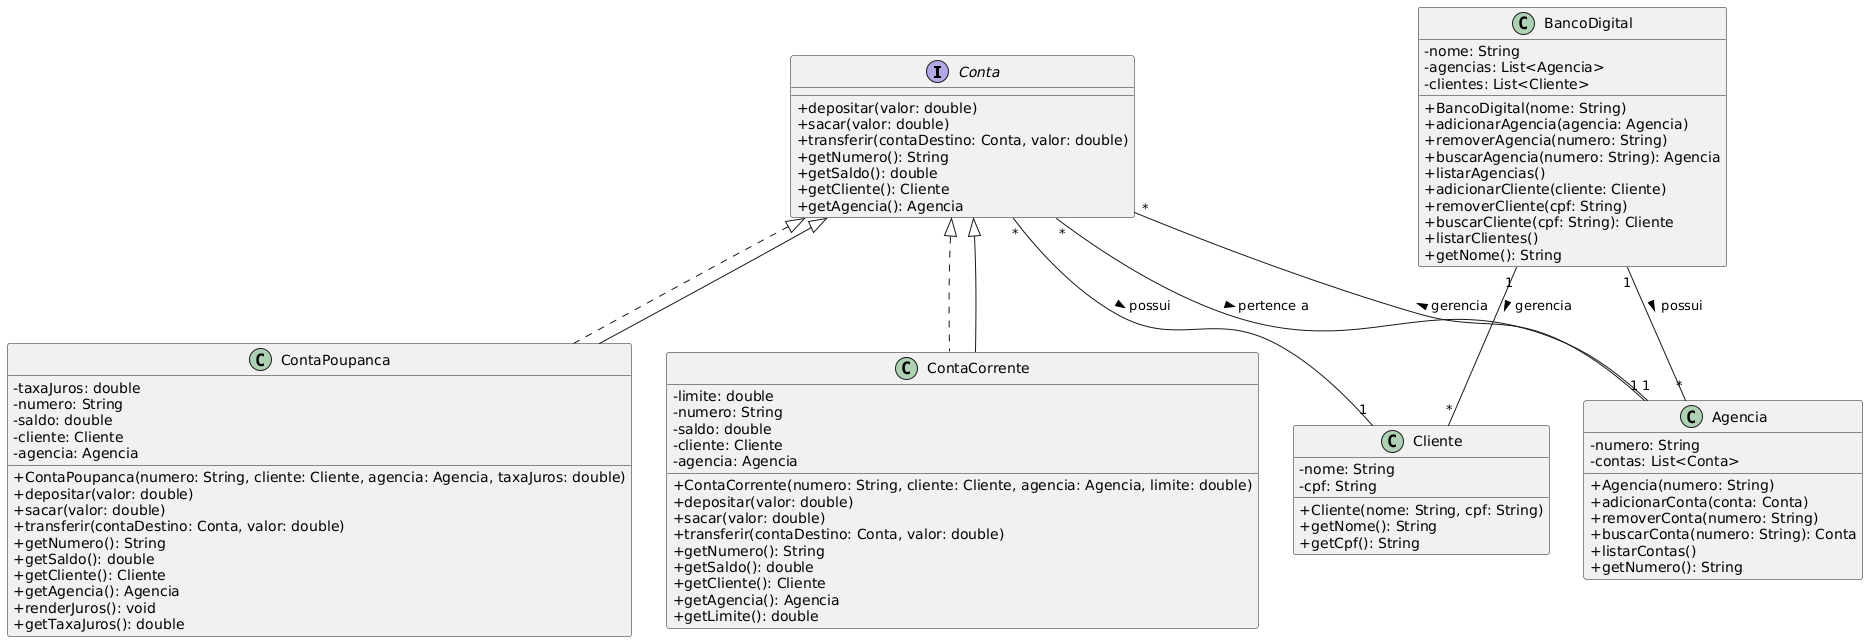

The diagram above was rendered by PlantUML. Its source (embedded in the PNG):
@startuml
skinparam classAttributeIconSize 0

interface Conta {
    + depositar(valor: double)
    + sacar(valor: double)
    + transferir(contaDestino: Conta, valor: double)
    + getNumero(): String
    + getSaldo(): double
    + getCliente(): Cliente
    + getAgencia(): Agencia
}

class ContaCorrente implements Conta {
    - limite: double
    - numero: String
    - saldo: double
    - cliente: Cliente
    - agencia: Agencia
    + ContaCorrente(numero: String, cliente: Cliente, agencia: Agencia, limite: double)
    + depositar(valor: double)
    + sacar(valor: double)
    + transferir(contaDestino: Conta, valor: double)
    + getNumero(): String
    + getSaldo(): double
    + getCliente(): Cliente
    + getAgencia(): Agencia
    + getLimite(): double
}

class ContaPoupanca implements Conta {
    - taxaJuros: double
    - numero: String
    - saldo: double
    - cliente: Cliente
    - agencia: Agencia
    + ContaPoupanca(numero: String, cliente: Cliente, agencia: Agencia, taxaJuros: double)
    + depositar(valor: double)
    + sacar(valor: double)
    + transferir(contaDestino: Conta, valor: double)
    + getNumero(): String
    + getSaldo(): double
    + getCliente(): Cliente
    + getAgencia(): Agencia
    + renderJuros(): void
    + getTaxaJuros(): double
}

class Cliente {
    - nome: String
    - cpf: String
    + Cliente(nome: String, cpf: String)
    + getNome(): String
    + getCpf(): String
}

class Agencia {
    - numero: String
    - contas: List<Conta>
    + Agencia(numero: String)
    + adicionarConta(conta: Conta)
    + removerConta(numero: String)
    + buscarConta(numero: String): Conta
    + listarContas()
    + getNumero(): String
}

class BancoDigital {
    - nome: String
    - agencias: List<Agencia>
    - clientes: List<Cliente>
    + BancoDigital(nome: String)
    + adicionarAgencia(agencia: Agencia)
    + removerAgencia(numero: String)
    + buscarAgencia(numero: String): Agencia
    + listarAgencias()
    + adicionarCliente(cliente: Cliente)
    + removerCliente(cpf: String)
    + buscarCliente(cpf: String): Cliente
    + listarClientes()
    + getNome(): String
}

Conta <|-- ContaCorrente
Conta <|-- ContaPoupanca

Conta "*" -- "1" Cliente : possui >
Conta "*" -- "1" Agencia : pertence a >
Agencia "1" -- "*" Conta : gerencia >
BancoDigital "1" -- "*" Agencia : possui >
BancoDigital "1" -- "*" Cliente : gerencia >
@enduml